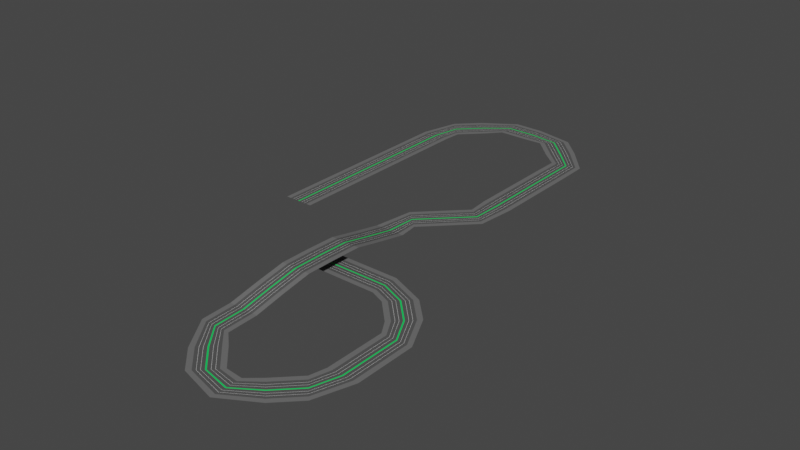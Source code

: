 # Source: roadnetwork.blend  (saved by Blender 2.91.10; exported with 4.5.12 LTS)
import bpy
from mathutils import Matrix  # noqa: F401  (used for matrix-valued properties, if any)

bpy.ops.wm.read_factory_settings(use_empty=True)
scene = bpy.context.scene
scene.name = 'Scene'

# ---- collections
col_collection = bpy.data.collections.new('Collection'); scene.collection.children.link(col_collection)

# ---- materials (node trees are filled in below, after node groups)
mat_material_001 = bpy.data.materials.new('Material.001')
mat_material_001.use_transparent_shadow = False
mat_material_002 = bpy.data.materials.new('Material.002')
mat_material_002.use_transparent_shadow = False
mat_material_003 = bpy.data.materials.new('Material.003')
mat_material_003.use_transparent_shadow = False
mat_material_004 = bpy.data.materials.new('Material.004')
mat_material_004.use_transparent_shadow = False

# ---- material node trees
mat_material_001.use_nodes = True; mat_material_001.node_tree.nodes.clear()
_N = mat_material_001.node_tree.nodes; _L = mat_material_001.node_tree.links
n0 = _N.new('ShaderNodeBsdfPrincipled'); n0.name = 'Principled BSDF'; n0.location = (10, 300)
n0.distribution = 'GGX'
n0.subsurface_method = 'BURLEY'
n0.inputs[0].default_value = (0.08714, 0.08714, 0.08714, 1.0)
n0.inputs[3].default_value = 1.45
n0.inputs[27].default_value = (0.0, 0.0, 0.0, 1.0)
n0.inputs[28].default_value = 1.0
n1 = _N.new('ShaderNodeOutputMaterial'); n1.name = 'Material Output'; n1.location = (300, 300)
_L.new(n0.outputs[0], n1.inputs[0])
n1.is_active_output = True
mat_material_002.use_nodes = True; mat_material_002.node_tree.nodes.clear()
_N = mat_material_002.node_tree.nodes; _L = mat_material_002.node_tree.links
n0 = _N.new('ShaderNodeBsdfPrincipled'); n0.name = 'Principled BSDF'; n0.location = (10, 300)
n0.distribution = 'GGX'
n0.subsurface_method = 'BURLEY'
n0.inputs[0].default_value = (0.0, 0.8, 0.1277, 1.0)
n0.inputs[3].default_value = 1.45
n0.inputs[27].default_value = (0.0, 0.0, 0.0, 1.0)
n0.inputs[28].default_value = 1.0
n1 = _N.new('ShaderNodeOutputMaterial'); n1.name = 'Material Output'; n1.location = (300, 300)
_L.new(n0.outputs[0], n1.inputs[0])
n1.is_active_output = True
mat_material_003.use_nodes = True; mat_material_003.node_tree.nodes.clear()
_N = mat_material_003.node_tree.nodes; _L = mat_material_003.node_tree.links
n0 = _N.new('ShaderNodeBsdfPrincipled'); n0.name = 'Principled BSDF'; n0.location = (10, 300)
n0.distribution = 'GGX'
n0.subsurface_method = 'BURLEY'
n0.inputs[3].default_value = 1.45
n0.inputs[27].default_value = (0.0, 0.0, 0.0, 1.0)
n0.inputs[28].default_value = 1.0
n1 = _N.new('ShaderNodeOutputMaterial'); n1.name = 'Material Output'; n1.location = (300, 300)
_L.new(n0.outputs[0], n1.inputs[0])
n1.is_active_output = True
mat_material_004.use_nodes = True; mat_material_004.node_tree.nodes.clear()
_N = mat_material_004.node_tree.nodes; _L = mat_material_004.node_tree.links
n0 = _N.new('ShaderNodeBsdfPrincipled'); n0.name = 'Principled BSDF'; n0.location = (10, 300)
n0.distribution = 'GGX'
n0.subsurface_method = 'BURLEY'
n0.inputs[0].default_value = (0.1523, 0.1523, 0.1523, 1.0)
n0.inputs[3].default_value = 1.45
n0.inputs[27].default_value = (0.0, 0.0, 0.0, 1.0)
n0.inputs[28].default_value = 1.0
n1 = _N.new('ShaderNodeOutputMaterial'); n1.name = 'Material Output'; n1.location = (300, 300)
_L.new(n0.outputs[0], n1.inputs[0])
n1.is_active_output = True

# ---- world
world_world = bpy.data.worlds.new('World'); scene.world = world_world
world_world.use_nodes = True; world_world.node_tree.nodes.clear()
_N = world_world.node_tree.nodes; _L = world_world.node_tree.links
n0 = _N.new('ShaderNodeOutputWorld'); n0.name = 'World Output'; n0.location = (300, 300)
n1 = _N.new('ShaderNodeBackground'); n1.name = 'Background'; n1.location = (10, 300)
n1.inputs[0].default_value = (0.05088, 0.05088, 0.05088, 1.0)
_L.new(n1.outputs[0], n0.inputs[0])
n0.is_active_output = True
world_world.color = (0.05088, 0.05088, 0.05088)
world_world.use_sun_shadow = False
world_world.sun_shadow_jitter_overblur = 0.0

# ---- meshes
me_cube_001 = bpy.data.meshes.new('Cube.001')
me_cube_001.from_pydata([(-24.0, -24.0, 0.8925), (-24.0, -24.0, 1.025), (-24.0, 24.0, 0.8925), (-24.0, 24.0, 1.025), (24.0, -24.0, 0.8925), (24.0, -24.0, 1.025), (24.0, 24.0, 0.8925), (24.0, 24.0, 1.025), (-24.0, -16.21, 0.8925), (-24.0, 16.21, 0.8925), (-24.0, 16.21, 1.025), (-24.0, -16.21, 1.025), (24.0, 16.21, 0.8925), (24.0, -16.21, 0.8925), (24.0, -16.21, 1.025), (24.0, 16.21, 1.025), (-24.0, -0.99, 1.025), (-24.0, 0.99, 1.025), (24.0, 0.99, 1.025), (24.0, -0.99, 1.025), (24.0, -0.99, 0.8925), (24.0, 0.99, 0.8925), (-24.0, 0.99, 0.8925), (-24.0, -0.99, 0.8925), (-24.0, -5.914, 1.025), (-24.0, -6.214, 1.025), (-24.0, -10.99, 1.025), (-24.0, -11.29, 1.025), (24.0, -11.29, 1.025), (24.0, -10.99, 1.025), (24.0, -6.214, 1.025), (24.0, -5.914, 1.025), (-24.0, -6.214, 0.8925), (-24.0, -5.914, 0.8925), (-24.0, -11.29, 0.8925), (-24.0, -10.99, 0.8925), (24.0, -10.99, 0.8925), (24.0, -11.29, 0.8925), (24.0, -5.914, 0.8925), (24.0, -6.214, 0.8925), (-24.0, 5.914, 1.025), (-24.0, 6.214, 1.025), (-24.0, 10.99, 1.025), (-24.0, 11.29, 1.025), (-24.0, 11.29, 0.8925), (-24.0, 10.99, 0.8925), (-24.0, 6.214, 0.8925), (-24.0, 5.914, 0.8925), (24.0, 5.914, 1.025), (24.0, 6.214, 1.025), (24.0, 10.99, 1.025), (24.0, 11.29, 1.025), (24.0, 6.214, 0.8925), (24.0, 5.914, 0.8925), (24.0, 11.29, 0.8925), (24.0, 10.99, 0.8925), (-24.0, -0.2974, 0.8925), (-24.0, 0.2974, 0.8925), (-24.0, 0.2974, 1.115), (-24.0, -0.2974, 1.115), (24.0, 0.2974, 0.8925), (24.0, -0.2974, 0.8925), (24.0, -0.2974, 1.115), (24.0, 0.2974, 1.115), (-24.0, 24.0, 1.115), (24.0, 24.0, 1.115), (24.0, 16.21, 1.115), (-24.0, 16.21, 1.115), (24.0, -24.0, 1.115), (-24.0, -24.0, 1.115), (-24.0, -16.21, 1.115), (24.0, -16.21, 1.115)], [], [(15, 7, 65, 66), (2, 3, 7, 6), (4, 5, 1, 0), (9, 10, 3, 2), (6, 7, 15, 12), (1, 5, 68, 69), (8, 13, 4, 0), (13, 14, 5, 4), (2, 6, 12, 9), (38, 33, 23, 20), (54, 44, 9, 12), (0, 1, 11, 8), (14, 13, 37, 28), (36, 35, 32, 39), (52, 46, 45, 55), (41, 49, 50, 42), (18, 17, 58, 63), (57, 58, 17, 22), (21, 18, 63, 60), (25, 32, 35, 26), (27, 34, 8, 11), (24, 31, 19, 16), (13, 8, 34, 37), (26, 29, 30, 25), (11, 14, 28, 27), (29, 36, 39, 30), (31, 38, 20, 19), (29, 26, 27, 28), (31, 24, 25, 30), (35, 36, 37, 34), (33, 38, 39, 32), (32, 25, 24, 33), (34, 27, 26, 35), (36, 29, 28, 37), (38, 31, 30, 39), (16, 23, 33, 24), (43, 51, 15, 10), (40, 47, 22, 17), (18, 21, 53, 48), (21, 22, 47, 53), (42, 45, 46, 41), (10, 9, 44, 43), (49, 52, 55, 50), (51, 54, 12, 15), (45, 42, 43, 44), (47, 40, 41, 46), (46, 52, 53, 47), (44, 54, 55, 45), (49, 41, 40, 48), (51, 43, 42, 50), (52, 49, 48, 53), (54, 51, 50, 55), (17, 18, 48, 40), (62, 59, 16, 19), (56, 61, 20, 23), (61, 62, 19, 20), (22, 21, 60, 57), (59, 62, 63, 58), (61, 56, 57, 60), (62, 61, 60, 63), (58, 57, 56, 59), (23, 16, 59, 56), (65, 64, 67, 66), (10, 15, 66, 67), (7, 3, 64, 65), (3, 10, 67, 64), (71, 70, 69, 68), (5, 14, 71, 68), (14, 11, 70, 71), (11, 1, 69, 70)])
me_cube_001.polygons.foreach_set('material_index', [0, 0, 0, 0, 0, 0, 0, 0, 0, 0, 0, 0, 0, 0, 0, 0, 1, 0, 0, 0, 0, 0, 0, 0, 0, 0, 0, 2, 2, 0, 0, 0, 0, 0, 0, 0, 0, 0, 0, 0, 0, 0, 0, 0, 0, 0, 0, 0, 2, 2, 0, 0, 0, 1, 0, 0, 0, 1, 0, 0, 0, 0, 3, 0, 0, 0, 3, 0, 0, 0])
_uv = me_cube_001.uv_layers.new(name='UVMap')
_uv.uv.foreach_set('vector', [0.625, 0.5406, 0.625, 0.5, 0.625, 0.5, 0.625, 0.5406, 0.375, 0.25, 0.625, 0.25, 0.625, 0.5, 0.375, 0.5, 0.375, 0.75, 0.625, 0.75, 0.625, 1.0, 0.375, 1.0, 0.375, 0.2094, 0.625, 0.2094, 0.625, 0.25, 0.375, 0.25, 0.375, 0.5, 0.625, 0.5, 0.625, 0.5406, 0.375, 0.5406, 0.625, 1.0, 0.625, 0.75, 0.625, 0.75, 0.625, 1.0, 0.125, 0.7094, 0.375, 0.7094, 0.375, 0.75, 0.125, 0.75, 0.375, 0.7094, 0.625, 0.7094, 0.625, 0.75, 0.375, 0.75, 0.125, 0.5, 0.375, 0.5, 0.375, 0.5406, 0.125, 0.5406, 0.375, 0.6558, 0.125, 0.6558, 0.125, 0.6302, 0.375, 0.6302, 0.375, 0.5662, 0.125, 0.5662, 0.125, 0.5406, 0.375, 0.5406, 0.375, 0.0, 0.625, 0.0, 0.625, 0.04057, 0.375, 0.04057, 0.625, 0.7094, 0.375, 0.7094, 0.375, 0.6838, 0.625, 0.6838, 0.375, 0.6822, 0.125, 0.6822, 0.125, 0.6574, 0.375, 0.6574, 0.375, 0.5926, 0.125, 0.5926, 0.125, 0.5678, 0.375, 0.5678, 0.875, 0.5926, 0.625, 0.5926, 0.625, 0.5678, 0.875, 0.5678, 0.625, 0.6198, 0.875, 0.6198, 0.875, 0.6235, 0.625, 0.6235, 0.375, 0.1265, 0.625, 0.1265, 0.625, 0.1302, 0.375, 0.1302, 0.375, 0.6198, 0.625, 0.6198, 0.625, 0.6235, 0.375, 0.6235, 0.625, 0.09264, 0.375, 0.09264, 0.375, 0.06777, 0.625, 0.06777, 0.625, 0.06621, 0.375, 0.06621, 0.375, 0.04057, 0.625, 0.04057, 0.875, 0.6558, 0.625, 0.6558, 0.625, 0.6302, 0.875, 0.6302, 0.375, 0.7094, 0.125, 0.7094, 0.125, 0.6838, 0.375, 0.6838, 0.875, 0.6822, 0.625, 0.6822, 0.625, 0.6574, 0.875, 0.6574, 0.875, 0.7094, 0.625, 0.7094, 0.625, 0.6838, 0.875, 0.6838, 0.625, 0.6822, 0.375, 0.6822, 0.375, 0.6574, 0.625, 0.6574, 0.625, 0.6558, 0.375, 0.6558, 0.375, 0.6302, 0.625, 0.6302, 0.625, 0.6822, 0.875, 0.6822, 0.875, 0.6838, 0.625, 0.6838, 0.625, 0.6558, 0.875, 0.6558, 0.875, 0.6574, 0.625, 0.6574, 0.125, 0.6822, 0.375, 0.6822, 0.375, 0.6838, 0.125, 0.6838, 0.125, 0.6558, 0.375, 0.6558, 0.375, 0.6574, 0.125, 0.6574, 0.375, 0.09264, 0.625, 0.09264, 0.625, 0.0942, 0.375, 0.0942, 0.375, 0.06621, 0.625, 0.06621, 0.625, 0.06777, 0.375, 0.06777, 0.375, 0.6822, 0.625, 0.6822, 0.625, 0.6838, 0.375, 0.6838, 0.375, 0.6558, 0.625, 0.6558, 0.625, 0.6574, 0.375, 0.6574, 0.625, 0.1198, 0.375, 0.1198, 0.375, 0.0942, 0.625, 0.0942, 0.875, 0.5662, 0.625, 0.5662, 0.625, 0.5406, 0.875, 0.5406, 0.625, 0.1558, 0.375, 0.1558, 0.375, 0.1302, 0.625, 0.1302, 0.625, 0.6198, 0.375, 0.6198, 0.375, 0.5942, 0.625, 0.5942, 0.375, 0.6198, 0.125, 0.6198, 0.125, 0.5942, 0.375, 0.5942, 0.625, 0.1822, 0.375, 0.1822, 0.375, 0.1574, 0.625, 0.1574, 0.625, 0.2094, 0.375, 0.2094, 0.375, 0.1838, 0.625, 0.1838, 0.625, 0.5926, 0.375, 0.5926, 0.375, 0.5678, 0.625, 0.5678, 0.625, 0.5662, 0.375, 0.5662, 0.375, 0.5406, 0.625, 0.5406, 0.375, 0.1822, 0.625, 0.1822, 0.625, 0.1838, 0.375, 0.1838, 0.375, 0.1558, 0.625, 0.1558, 0.625, 0.1574, 0.375, 0.1574, 0.125, 0.5926, 0.375, 0.5926, 0.375, 0.5942, 0.125, 0.5942, 0.125, 0.5662, 0.375, 0.5662, 0.375, 0.5678, 0.125, 0.5678, 0.625, 0.5926, 0.875, 0.5926, 0.875, 0.5942, 0.625, 0.5942, 0.625, 0.5662, 0.875, 0.5662, 0.875, 0.5678, 0.625, 0.5678, 0.375, 0.5926, 0.625, 0.5926, 0.625, 0.5942, 0.375, 0.5942, 0.375, 0.5662, 0.625, 0.5662, 0.625, 0.5678, 0.375, 0.5678, 0.875, 0.6198, 0.625, 0.6198, 0.625, 0.5942, 0.875, 0.5942, 0.625, 0.6265, 0.875, 0.6265, 0.875, 0.6302, 0.625, 0.6302, 0.125, 0.6265, 0.375, 0.6265, 0.375, 0.6302, 0.125, 0.6302, 0.375, 0.6265, 0.625, 0.6265, 0.625, 0.6302, 0.375, 0.6302, 0.125, 0.6198, 0.375, 0.6198, 0.375, 0.6235, 0.125, 0.6235, 0.875, 0.6265, 0.625, 0.6265, 0.625, 0.6235, 0.875, 0.6235, 0.375, 0.6265, 0.125, 0.6265, 0.125, 0.6235, 0.375, 0.6235, 0.625, 0.6265, 0.375, 0.6265, 0.375, 0.6235, 0.625, 0.6235, 0.625, 0.1265, 0.375, 0.1265, 0.375, 0.1235, 0.625, 0.1235, 0.375, 0.1198, 0.625, 0.1198, 0.625, 0.1235, 0.375, 0.1235, 0.625, 0.5, 0.875, 0.5, 0.875, 0.5406, 0.625, 0.5406, 0.875, 0.5406, 0.625, 0.5406, 0.625, 0.5406, 0.875, 0.5406, 0.625, 0.5, 0.625, 0.25, 0.625, 0.25, 0.625, 0.5, 0.625, 0.25, 0.625, 0.2094, 0.625, 0.2094, 0.625, 0.25, 0.625, 0.7094, 0.875, 0.7094, 0.875, 0.75, 0.625, 0.75, 0.625, 0.75, 0.625, 0.7094, 0.625, 0.7094, 0.625, 0.75, 0.625, 0.7094, 0.875, 0.7094, 0.875, 0.7094, 0.625, 0.7094, 0.625, 0.04057, 0.625, 0.0, 0.625, 0.0, 0.625, 0.04057])
me_cube_001.materials.append(mat_material_001)
me_cube_001.materials.append(mat_material_002)
me_cube_001.materials.append(mat_material_003)
me_cube_001.materials.append(mat_material_004)
me_cube_001.use_remesh_fix_poles = True
me_cube_001.use_remesh_preserve_attributes = False
me_cube_001.use_mirror_vertex_groups = False
me_cube_001.update()

# ---- curves / text
cu_nurbspath = bpy.data.curves.new('NurbsPath', 'CURVE')
cu_nurbspath.dimensions = '3D'
_sp = cu_nurbspath.splines.new('NURBS'); _sp.points.add(47)
_sp.points.foreach_set('co', [2.0, 0.0, 0.0, 1.0, 50.0, 0.0, 0.0, 1.0, 98.0, 0.0, 0.0, 1.0, 146.0, 0.0, 0.0, 1.0, 170.0, -24.0, 0.0, 1.0, 194.0, -48.0, 0.0, 1.0, 218.0, -72.0, 0.0, 1.0, 218.0, -120.0, 0.0, 1.0, 218.0, -168.0, 0.0, 1.0, 218.0, -216.0, 0.0, 1.0, 194.0, -240.0, 0.0, 1.0, 170.0, -264.0, 0.0, 1.0, 146.0, -288.0, 0.0, 1.0, 98.0, -288.0, 0.0, 1.0, 74.0, -264.0, 0.0, 1.0, 50.0, -240.0, 0.0, 1.0, 26.0, -216.0, 0.0, 1.0, 26.0, -168.0, 0.0, 1.0, 26.0, -120.0, 10.0, 1.0, 26.0, -72.0, 20.0, 1.0, 26.0, -24.0, 20.0, 1.0, 26.0, 24.0, 20.0, 1.0, 26.0, 72.0, 10.0, 1.0, 26.0, 120.0, 0.0, 1.0, 26.0, 168.0, 0.0, 1.0, 50.0, 192.0, 0.0, 1.0, 74.0, 216.0, 0.0, 1.0, 98.0, 240.0, 0.0, 1.0, 98.0, 288.0, 0.0, 1.0, 98.0, 336.0, 0.0, 1.0, 98.0, 384.0, 0.0, 1.0, 98.0, 432.0, 0.0, 1.0, 98.0, 480.0, 0.0, 1.0, 74.0, 504.0, 0.0, 1.0, 50.0, 528.0, 0.0, 1.0, 26.0, 552.0, 0.0, 1.0, -22.0, 552.0, 0.0, 1.0, -70.0, 552.0, 0.0, 1.0, -94.0, 528.0, 0.0, 1.0, -118.0, 504.0, 0.0, 1.0, -142.0, 480.0, 0.0, 1.0, -142.0, 432.0, 0.0, 1.0, -142.0, 384.0, 0.0, 1.0, -142.0, 336.0, 0.0, 1.0, -142.0, 288.0, 0.0, 1.0, -142.0, 240.0, 0.0, 1.0, -142.0, 192.0, 0.0, 1.0, -142.0, 144.0, 0.0, 1.0])
_sp.order_u = 2
_sp.order_v = 0
_sp.use_endpoint_u = True
cu_nurbspath.use_path = True
cu_nurbspath.use_path_clamp = True
cu_nurbspath.fill_mode = 'FULL'

# ---- objects
ob_cube = bpy.data.objects.new('Cube', me_cube_001)
ob_nurbspath = bpy.data.objects.new('NurbsPath', cu_nurbspath)

# ---- transforms, parenting, visibility, modifiers, constraints
ob_cube.location = (0.0, 0.0, 0.0)
ob_cube.lineart.crease_threshold = 0.0
_m = ob_cube.modifiers.new('Array', 'ARRAY')
_m.count = 43
_m.offset_object = ob_nurbspath
_m = ob_cube.modifiers.new('Curve', 'CURVE')
_m.object = ob_nurbspath
ob_nurbspath.location = (0.0, 0.0, 0.0)
ob_nurbspath.lineart.crease_threshold = 0.0

# ---- collection membership
col_collection.objects.link(ob_cube)
col_collection.objects.link(ob_nurbspath)

# ---- scene / render settings (as saved in the file)
scene.frame_start = 1; scene.frame_end = 250; scene.frame_set(1)
scene.render.engine = 'BLENDER_EEVEE_NEXT'
scene.cycles.use_denoising = False
scene.cycles.samples = 128
scene.cycles.sampling_pattern = 'TABULATED_SOBOL'
scene.cycles.use_adaptive_sampling = False
scene.cycles.use_light_tree = False
scene.view_settings.view_transform = 'Filmic'
bpy.context.view_layer.update()

# ---- added for rendering (the .blend has no active camera and no usable light): camera, sun
cam_auto = bpy.data.cameras.new('AutoCamera')
cam_auto.lens = 50.0
cam_auto.sensor_width = 36.0
cam_auto.clip_end = 15872.2
ob_auto_camera = bpy.data.objects.new('AutoCamera', cam_auto)
scene.collection.objects.link(ob_auto_camera)
ob_auto_camera.location = (942.403, -953.283, 733.58)
ob_auto_camera.rotation_euler = (1.09748, -7.21219e-08, 0.694738)
scene.camera = ob_auto_camera
light_auto_sun = bpy.data.lights.new('AutoSun', 'SUN')
light_auto_sun.energy = 3.0
light_auto_sun.angle = 0.0523599
ob_auto_sun = bpy.data.objects.new('AutoSun', light_auto_sun)
scene.collection.objects.link(ob_auto_sun)
ob_auto_sun.rotation_euler = (0.872665, 0.174533, 0.523599)
bpy.context.view_layer.update()
